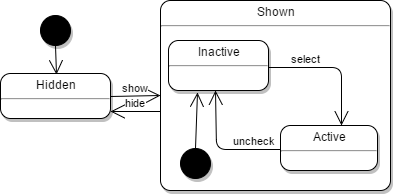

The diagram above was exported from draw.io. Its source (the exported page's mxGraphModel, read from the mxfile embedded in the PNG):
<mxGraphModel dx="872" dy="503" grid="1" gridSize="10" guides="1" tooltips="1" connect="1" arrows="1" fold="1" page="1" pageScale="1" pageWidth="826" pageHeight="1169" math="0" shadow="0">
  <root>
    <mxCell id="0" />
    <mxCell id="1" parent="0" />
    <mxCell id="1aad52fc272dcbb7-1" value="&lt;p style=&quot;margin: 0px ; margin-top: 4px ; text-align: center&quot;&gt;Hidden&lt;/p&gt;&lt;hr&gt;&lt;p&gt;&lt;/p&gt;&lt;p style=&quot;margin: 0px ; margin-left: 8px ; text-align: left&quot;&gt;&lt;br&gt;&lt;/p&gt;" style="shape=mxgraph.sysml.simpleState;html=1;overflow=fill;whiteSpace=wrap;align=center;rounded=0;shadow=1;glass=0;comic=0;strokeWidth=1;" vertex="1" parent="1">
      <mxGeometry x="210" y="103" width="110" height="45" as="geometry" />
    </mxCell>
    <mxCell id="1aad52fc272dcbb7-2" value="&lt;p style=&quot;margin: 0px ; margin-top: 4px ; text-align: center&quot;&gt;Shown&lt;/p&gt;&lt;hr&gt;&lt;p&gt;&lt;/p&gt;&lt;p style=&quot;margin: 0px ; margin-left: 8px ; text-align: left&quot;&gt;&lt;br&gt;&lt;/p&gt;" style="shape=mxgraph.sysml.simpleState;html=1;overflow=fill;whiteSpace=wrap;align=center;rounded=0;shadow=1;glass=0;comic=0;strokeWidth=1;" vertex="1" parent="1">
      <mxGeometry x="370" y="30" width="230" height="190" as="geometry" />
    </mxCell>
    <mxCell id="1aad52fc272dcbb7-3" value="&lt;p style=&quot;margin: 0px ; margin-top: 4px ; text-align: center&quot;&gt;Inactive&lt;/p&gt;&lt;hr&gt;&lt;p&gt;&lt;/p&gt;&lt;p style=&quot;margin: 0px ; margin-left: 8px ; text-align: left&quot;&gt;&lt;br&gt;&lt;/p&gt;" style="shape=mxgraph.sysml.simpleState;html=1;overflow=fill;whiteSpace=wrap;align=center;rounded=0;shadow=1;glass=0;comic=0;strokeWidth=1;" vertex="1" parent="1">
      <mxGeometry x="378" y="70" width="100" height="50" as="geometry" />
    </mxCell>
    <mxCell id="1aad52fc272dcbb7-4" value="&lt;p style=&quot;margin: 0px ; margin-top: 4px ; text-align: center&quot;&gt;Active&lt;/p&gt;&lt;hr&gt;&lt;p&gt;&lt;/p&gt;&lt;p style=&quot;margin: 0px ; margin-left: 8px ; text-align: left&quot;&gt;&lt;br&gt;&lt;/p&gt;" style="shape=mxgraph.sysml.simpleState;html=1;overflow=fill;whiteSpace=wrap;align=center;rounded=0;shadow=1;glass=0;comic=0;strokeWidth=1;" vertex="1" parent="1">
      <mxGeometry x="490" y="155" width="97" height="45" as="geometry" />
    </mxCell>
    <mxCell id="1aad52fc272dcbb7-6" value="" style="shape=ellipse;html=1;fillColor=#000000;fontSize=18;fontColor=#ffffff;rounded=0;shadow=1;glass=0;comic=0;strokeWidth=1;align=center;" vertex="1" parent="1">
      <mxGeometry x="250" y="45" width="30" height="30" as="geometry" />
    </mxCell>
    <mxCell id="1aad52fc272dcbb7-7" value="" style="shape=ellipse;html=1;fillColor=#000000;fontSize=18;fontColor=#ffffff;rounded=0;shadow=1;glass=0;comic=0;strokeWidth=1;align=center;" vertex="1" parent="1">
      <mxGeometry x="390" y="178" width="30" height="30" as="geometry" />
    </mxCell>
    <mxCell id="1aad52fc272dcbb7-16" value="" style="edgeStyle=none;html=1;endArrow=open;endSize=12;strokeWidth=1;verticalAlign=bottom;exitX=0.5;exitY=1;entryX=0.505;entryY=0.022;entryPerimeter=0;" edge="1" parent="1" source="1aad52fc272dcbb7-6" target="1aad52fc272dcbb7-1">
      <mxGeometry width="160" relative="1" as="geometry">
        <mxPoint x="198" y="80" as="sourcePoint" />
        <mxPoint x="195" y="110" as="targetPoint" />
        <Array as="points" />
      </mxGeometry>
    </mxCell>
    <mxCell id="1aad52fc272dcbb7-18" value="" style="edgeStyle=none;html=1;endArrow=open;endSize=12;strokeWidth=1;verticalAlign=bottom;exitX=0.5;exitY=0;entryX=0.285;entryY=1.03;entryPerimeter=0;" edge="1" parent="1" source="1aad52fc272dcbb7-7" target="1aad52fc272dcbb7-3">
      <mxGeometry width="160" relative="1" as="geometry">
        <mxPoint x="428" y="200" as="sourcePoint" />
        <mxPoint x="405" y="121" as="targetPoint" />
        <Array as="points" />
      </mxGeometry>
    </mxCell>
    <mxCell id="1aad52fc272dcbb7-19" value="select" style="edgeStyle=none;html=1;endArrow=open;endSize=12;strokeWidth=1;verticalAlign=bottom;exitX=0.998;exitY=0.546;exitPerimeter=0;entryX=0.625;entryY=0;entryPerimeter=0;" edge="1" parent="1" source="1aad52fc272dcbb7-3" target="1aad52fc272dcbb7-4">
      <mxGeometry x="-0.4317" width="160" relative="1" as="geometry">
        <mxPoint x="90" y="300" as="sourcePoint" />
        <mxPoint x="250" y="300" as="targetPoint" />
        <Array as="points">
          <mxPoint x="551" y="97" />
        </Array>
        <mxPoint as="offset" />
      </mxGeometry>
    </mxCell>
    <mxCell id="1aad52fc272dcbb7-20" value="uncheck" style="edgeStyle=none;html=1;endArrow=open;endSize=12;strokeWidth=1;verticalAlign=bottom;exitX=0.001;exitY=0.531;exitPerimeter=0;entryX=0.473;entryY=1.004;entryPerimeter=0;" edge="1" parent="1" source="1aad52fc272dcbb7-4" target="1aad52fc272dcbb7-3">
      <mxGeometry x="-0.5783" width="160" relative="1" as="geometry">
        <mxPoint x="90" y="300" as="sourcePoint" />
        <mxPoint x="515" y="140" as="targetPoint" />
        <Array as="points">
          <mxPoint x="426" y="179" />
        </Array>
        <mxPoint as="offset" />
      </mxGeometry>
    </mxCell>
    <mxCell id="1aad52fc272dcbb7-17" value="show" style="edgeStyle=none;html=1;endArrow=open;endSize=12;strokeWidth=1;verticalAlign=bottom;exitX=1.003;exitY=0.508;exitPerimeter=0;entryX=0.001;entryY=0.502;entryPerimeter=0;" edge="1" parent="1" source="1aad52fc272dcbb7-1" target="1aad52fc272dcbb7-2">
      <mxGeometry x="-0.0125" width="160" relative="1" as="geometry">
        <mxPoint x="300" y="156" as="sourcePoint" />
        <mxPoint x="360" y="156" as="targetPoint" />
        <mxPoint as="offset" />
      </mxGeometry>
    </mxCell>
    <mxCell id="1aad52fc272dcbb7-22" value="hide" style="edgeStyle=none;html=1;endArrow=open;endSize=12;strokeWidth=1;verticalAlign=bottom;exitX=0.001;exitY=0.583;exitPerimeter=0;entryX=1;entryY=0.85;entryPerimeter=0;" edge="1" parent="1" source="1aad52fc272dcbb7-2" target="1aad52fc272dcbb7-1">
      <mxGeometry width="160" relative="1" as="geometry">
        <mxPoint x="370" y="173" as="sourcePoint" />
        <mxPoint x="300" y="176" as="targetPoint" />
      </mxGeometry>
    </mxCell>
  </root>
</mxGraphModel>